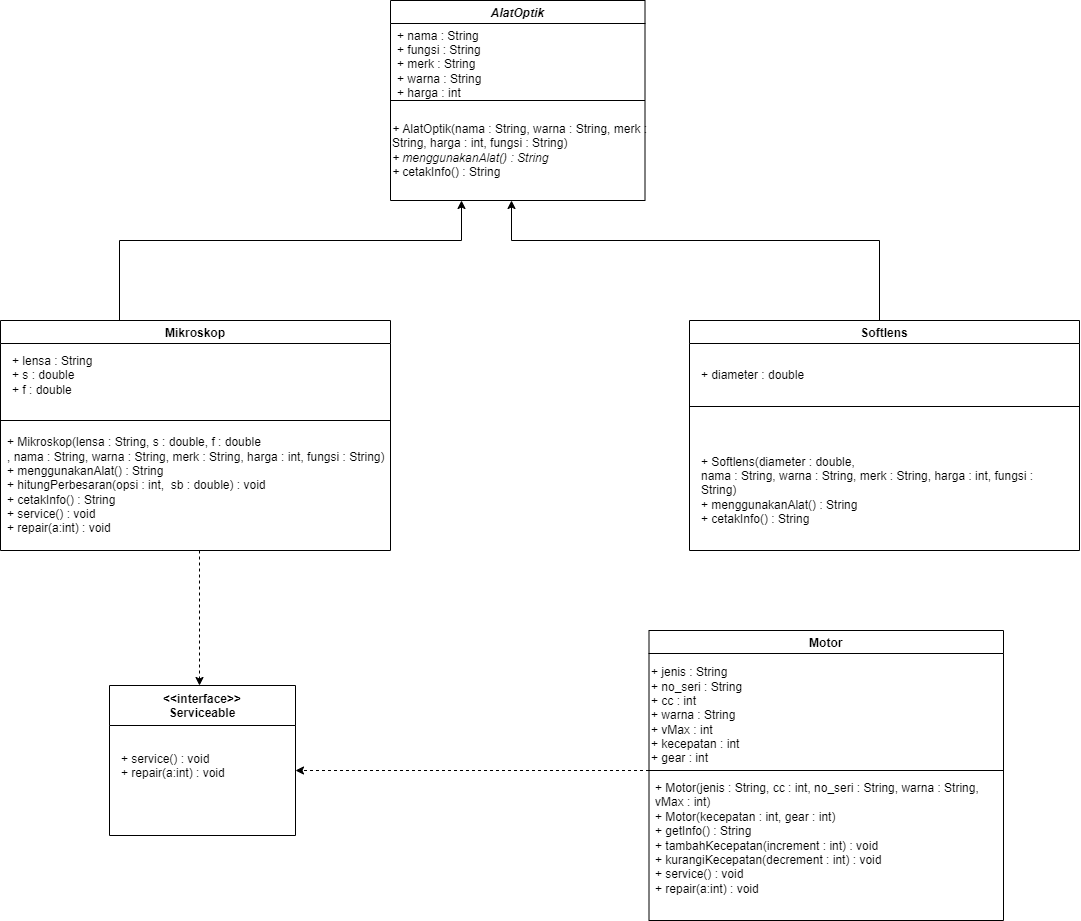

The diagram above was exported from draw.io. Its source (the exported page's mxGraphModel, read from the mxfile embedded in the PNG):
<mxGraphModel dx="1730" dy="422" grid="1" gridSize="10" guides="1" tooltips="1" connect="1" arrows="1" fold="1" page="1" pageScale="1" pageWidth="1169" pageHeight="827" math="0" shadow="0">
  <root>
    <mxCell id="0" />
    <mxCell id="1" parent="0" />
    <mxCell id="wro6d9WmpXFXvkCrKfOe-7" value="AlatOptik" style="swimlane;fontStyle=3" parent="1" vertex="1">
      <mxGeometry x="-729" y="80" width="254.5" height="200" as="geometry" />
    </mxCell>
    <mxCell id="wro6d9WmpXFXvkCrKfOe-8" value="&lt;div&gt;+ nama : String&lt;/div&gt;&lt;div&gt;+ fungsi : String&lt;/div&gt;&lt;div&gt;+ merk : String&lt;/div&gt;&lt;div&gt;+ warna : String&lt;/div&gt;&lt;div&gt;+ harga : int&lt;/div&gt;" style="text;html=1;strokeColor=none;fillColor=none;align=left;verticalAlign=middle;whiteSpace=wrap;rounded=0;" parent="wro6d9WmpXFXvkCrKfOe-7" vertex="1">
      <mxGeometry x="5" y="24" width="116" height="80" as="geometry" />
    </mxCell>
    <mxCell id="wro6d9WmpXFXvkCrKfOe-9" value="&lt;div&gt;&lt;i&gt;+ &lt;/i&gt;AlatOptik(nama : String, warna : String, merk : String, harga : int, fungsi : String)&lt;/div&gt;&lt;div&gt;&lt;i&gt;+ menggunakanAlat() : String&lt;/i&gt;&lt;/div&gt;&lt;div&gt;&lt;i&gt;+ &lt;/i&gt;cetakInfo() : String&lt;/div&gt;" style="text;html=1;strokeColor=none;fillColor=none;align=left;verticalAlign=middle;whiteSpace=wrap;rounded=0;" parent="wro6d9WmpXFXvkCrKfOe-7" vertex="1">
      <mxGeometry y="110" width="286" height="80" as="geometry" />
    </mxCell>
    <mxCell id="wro6d9WmpXFXvkCrKfOe-10" value="" style="endArrow=none;html=1;rounded=0;exitX=0;exitY=0.5;exitDx=0;exitDy=0;entryX=1;entryY=0.5;entryDx=0;entryDy=0;" parent="1" source="wro6d9WmpXFXvkCrKfOe-7" target="wro6d9WmpXFXvkCrKfOe-7" edge="1">
      <mxGeometry width="50" height="50" relative="1" as="geometry">
        <mxPoint x="-518" y="410" as="sourcePoint" />
        <mxPoint x="-468" y="360" as="targetPoint" />
      </mxGeometry>
    </mxCell>
    <mxCell id="wro6d9WmpXFXvkCrKfOe-11" value="Mikroskop" style="swimlane;fontStyle=1;startSize=23;" parent="1" vertex="1">
      <mxGeometry x="-1119" y="400" width="390" height="230" as="geometry" />
    </mxCell>
    <mxCell id="wro6d9WmpXFXvkCrKfOe-12" value="+ lensa : String&lt;br&gt;+ s : double&lt;br&gt;+ f : double" style="text;html=1;strokeColor=none;fillColor=none;align=left;verticalAlign=middle;whiteSpace=wrap;rounded=0;" parent="wro6d9WmpXFXvkCrKfOe-11" vertex="1">
      <mxGeometry x="10" y="40" width="116" height="30" as="geometry" />
    </mxCell>
    <mxCell id="wro6d9WmpXFXvkCrKfOe-13" value="" style="endArrow=none;html=1;rounded=0;" parent="wro6d9WmpXFXvkCrKfOe-11" edge="1">
      <mxGeometry width="50" height="50" relative="1" as="geometry">
        <mxPoint y="100" as="sourcePoint" />
        <mxPoint x="390" y="100" as="targetPoint" />
      </mxGeometry>
    </mxCell>
    <mxCell id="wro6d9WmpXFXvkCrKfOe-14" value="&lt;div&gt;+ Mikroskop(lensa : String, s : double, f : double&lt;/div&gt;, nama : String, warna : String, merk : String, harga : int, fungsi : String)&lt;div&gt;&lt;span&gt;+ menggunakanAlat() : String&lt;/span&gt;&lt;/div&gt;&lt;div&gt;+ hitungPerbesaran(opsi : int,&amp;nbsp; sb : double) : void&lt;/div&gt;&lt;div&gt;+ cetakInfo() : String&lt;/div&gt;&lt;div&gt;&lt;div&gt;+ service() : void&lt;/div&gt;&lt;div&gt;+ repair(a:int) : void&lt;/div&gt;&lt;/div&gt;" style="text;html=1;strokeColor=none;fillColor=none;align=left;verticalAlign=middle;whiteSpace=wrap;rounded=0;" parent="wro6d9WmpXFXvkCrKfOe-11" vertex="1">
      <mxGeometry x="5" y="110" width="380" height="110" as="geometry" />
    </mxCell>
    <mxCell id="wro6d9WmpXFXvkCrKfOe-19" value="&lt;&lt;interface&gt;&gt;&#10;Serviceable" style="swimlane;startSize=40;" parent="1" vertex="1">
      <mxGeometry x="-1010" y="765" width="186" height="150" as="geometry" />
    </mxCell>
    <mxCell id="wro6d9WmpXFXvkCrKfOe-20" value="&lt;div style=&quot;text-align: left&quot;&gt;+ service() : void&lt;/div&gt;&lt;div style=&quot;text-align: left&quot;&gt;+ repair(a:int) : void&lt;/div&gt;" style="text;whiteSpace=wrap;html=1;" parent="wro6d9WmpXFXvkCrKfOe-19" vertex="1">
      <mxGeometry x="10" y="60" width="166" height="40" as="geometry" />
    </mxCell>
    <mxCell id="wro6d9WmpXFXvkCrKfOe-21" value="" style="endArrow=classic;html=1;rounded=0;" parent="1" edge="1">
      <mxGeometry width="50" height="50" relative="1" as="geometry">
        <mxPoint x="-1000" y="400" as="sourcePoint" />
        <mxPoint x="-658" y="280" as="targetPoint" />
        <Array as="points">
          <mxPoint x="-1000" y="320" />
          <mxPoint x="-658" y="320" />
        </Array>
      </mxGeometry>
    </mxCell>
    <mxCell id="wro6d9WmpXFXvkCrKfOe-22" value="" style="endArrow=classic;html=1;rounded=0;" parent="1" edge="1">
      <mxGeometry width="50" height="50" relative="1" as="geometry">
        <mxPoint x="-240" y="400" as="sourcePoint" />
        <mxPoint x="-608" y="280" as="targetPoint" />
        <Array as="points">
          <mxPoint x="-240" y="320" />
          <mxPoint x="-608" y="320" />
        </Array>
      </mxGeometry>
    </mxCell>
    <mxCell id="wro6d9WmpXFXvkCrKfOe-24" value="Motor" style="swimlane;fontStyle=1" parent="1" vertex="1">
      <mxGeometry x="-470.5" y="710" width="354.5" height="290" as="geometry" />
    </mxCell>
    <mxCell id="wro6d9WmpXFXvkCrKfOe-25" value="" style="endArrow=none;html=1;rounded=0;" parent="wro6d9WmpXFXvkCrKfOe-24" edge="1">
      <mxGeometry width="50" height="50" relative="1" as="geometry">
        <mxPoint y="140" as="sourcePoint" />
        <mxPoint x="354.5" y="140" as="targetPoint" />
      </mxGeometry>
    </mxCell>
    <mxCell id="wro6d9WmpXFXvkCrKfOe-27" value="+ jenis : String&lt;br&gt;+ no_seri : String&lt;br&gt;+ cc : int&lt;br&gt;+ warna : String&lt;br&gt;+ vMax : int&lt;br&gt;+ kecepatan : int&lt;br&gt;+ gear : int" style="text;html=1;strokeColor=none;fillColor=none;align=left;verticalAlign=middle;whiteSpace=wrap;rounded=0;" parent="wro6d9WmpXFXvkCrKfOe-24" vertex="1">
      <mxGeometry y="30" width="190" height="110" as="geometry" />
    </mxCell>
    <mxCell id="wro6d9WmpXFXvkCrKfOe-26" value="&lt;div&gt;+ Motor(jenis : String, cc : int, no_seri : String, warna : String, vMax : int)&lt;/div&gt;&lt;div&gt;+ Motor(kecepatan : int, gear : int)&lt;/div&gt;&lt;div&gt;+ getInfo() : String&lt;/div&gt;&lt;div&gt;+ tambahKecepatan(increment : int) : void&lt;/div&gt;&lt;div&gt;+ kurangiKecepatan(decrement : int) : void&lt;/div&gt;&lt;div&gt;&lt;div&gt;+ service() : void&lt;/div&gt;&lt;div&gt;+ repair(a:int) : void&lt;/div&gt;&lt;/div&gt;" style="text;html=1;strokeColor=none;fillColor=none;align=left;verticalAlign=middle;whiteSpace=wrap;rounded=0;" parent="wro6d9WmpXFXvkCrKfOe-24" vertex="1">
      <mxGeometry x="4.5" y="158" width="350" height="100" as="geometry" />
    </mxCell>
    <mxCell id="wro6d9WmpXFXvkCrKfOe-28" value="" style="endArrow=classic;html=1;rounded=0;dashed=1;exitX=0;exitY=1;exitDx=0;exitDy=0;" parent="1" source="wro6d9WmpXFXvkCrKfOe-27" edge="1">
      <mxGeometry width="50" height="50" relative="1" as="geometry">
        <mxPoint x="-634" y="850" as="sourcePoint" />
        <mxPoint x="-824" y="850" as="targetPoint" />
        <Array as="points">
          <mxPoint x="-824" y="850" />
        </Array>
      </mxGeometry>
    </mxCell>
    <mxCell id="wro6d9WmpXFXvkCrKfOe-15" value="Softlens" style="swimlane;fontStyle=1" parent="1" vertex="1">
      <mxGeometry x="-430" y="400" width="390" height="230" as="geometry" />
    </mxCell>
    <mxCell id="wro6d9WmpXFXvkCrKfOe-16" value="+ diameter : double" style="text;html=1;strokeColor=none;fillColor=none;align=left;verticalAlign=middle;whiteSpace=wrap;rounded=0;" parent="wro6d9WmpXFXvkCrKfOe-15" vertex="1">
      <mxGeometry x="10" y="40" width="116" height="30" as="geometry" />
    </mxCell>
    <mxCell id="wro6d9WmpXFXvkCrKfOe-17" value="" style="endArrow=none;html=1;rounded=0;" parent="wro6d9WmpXFXvkCrKfOe-15" edge="1">
      <mxGeometry width="50" height="50" relative="1" as="geometry">
        <mxPoint y="86" as="sourcePoint" />
        <mxPoint x="390" y="86" as="targetPoint" />
      </mxGeometry>
    </mxCell>
    <mxCell id="wro6d9WmpXFXvkCrKfOe-18" value="&lt;div&gt;+ Softlens(diameter : double,&amp;nbsp;&lt;/div&gt;nama : String, warna : String, merk : String, harga : int, fungsi : String)&lt;div&gt;&lt;span&gt;+ menggunakanAlat() : String&lt;/span&gt;&lt;br&gt;&lt;/div&gt;&lt;div&gt;+ cetakInfo() : String&lt;/div&gt;" style="text;html=1;strokeColor=none;fillColor=none;align=left;verticalAlign=middle;whiteSpace=wrap;rounded=0;" parent="wro6d9WmpXFXvkCrKfOe-15" vertex="1">
      <mxGeometry x="10" y="130" width="370" height="80" as="geometry" />
    </mxCell>
    <mxCell id="wro6d9WmpXFXvkCrKfOe-29" value="" style="endArrow=classic;html=1;rounded=0;dashed=1;" parent="1" edge="1">
      <mxGeometry width="50" height="50" relative="1" as="geometry">
        <mxPoint x="-920" y="630" as="sourcePoint" />
        <mxPoint x="-920" y="765" as="targetPoint" />
        <Array as="points">
          <mxPoint x="-920" y="765" />
        </Array>
      </mxGeometry>
    </mxCell>
  </root>
</mxGraphModel>